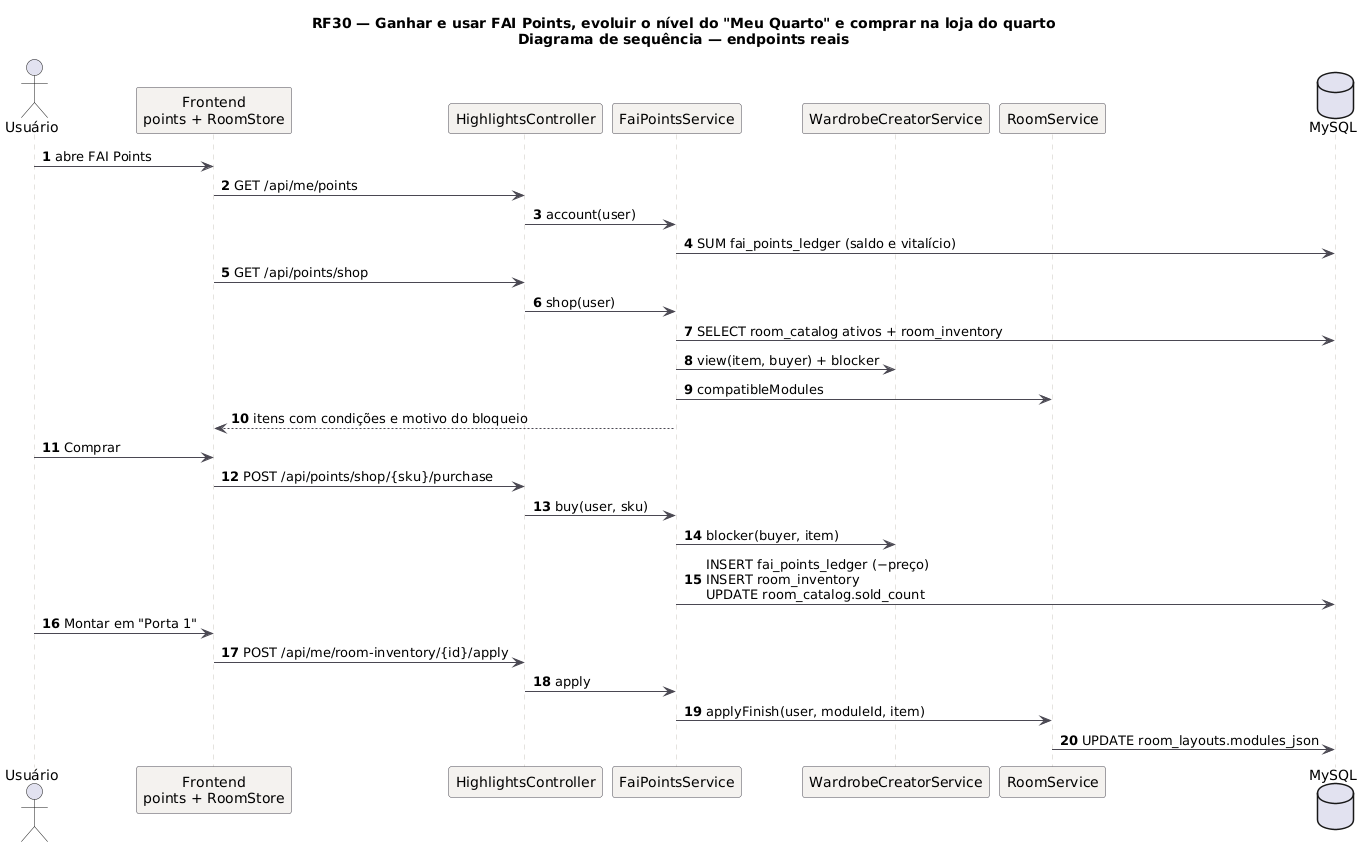

The diagram above was rendered by PlantUML. Its source (embedded in the PNG):
@startuml RF30_Sequencia
title RF30 — Ganhar e usar FAI Points, evoluir o nível do "Meu Quarto" e comprar na loja do quarto\nDiagrama de sequência — endpoints reais
skinparam backgroundColor #FFFFFF
skinparam sequence {
  ArrowColor #4A4852
  LifeLineBorderColor #CBC6BE
  ParticipantBackgroundColor #F4F2EF
  ParticipantBorderColor #4A4852
}
autonumber
actor Usuário as U
participant "Frontend\npoints + RoomStore" as FE
participant "HighlightsController" as C
participant "FaiPointsService" as P
participant "WardrobeCreatorService" as W
participant "RoomService" as R
database "MySQL" as DB
U -> FE: abre FAI Points
FE -> C: GET /api/me/points
C -> P: account(user)
P -> DB: SUM fai_points_ledger (saldo e vitalício)
FE -> C: GET /api/points/shop
C -> P: shop(user)
P -> DB: SELECT room_catalog ativos + room_inventory
P -> W: view(item, buyer) + blocker
P -> R: compatibleModules
P --> FE: itens com condições e motivo do bloqueio
U -> FE: Comprar
FE -> C: POST /api/points/shop/{sku}/purchase
C -> P: buy(user, sku)
P -> W: blocker(buyer, item)
P -> DB: INSERT fai_points_ledger (−preço)\nINSERT room_inventory\nUPDATE room_catalog.sold_count
U -> FE: Montar em "Porta 1"
FE -> C: POST /api/me/room-inventory/{id}/apply
C -> P: apply
P -> R: applyFinish(user, moduleId, item)
R -> DB: UPDATE room_layouts.modules_json
@enduml